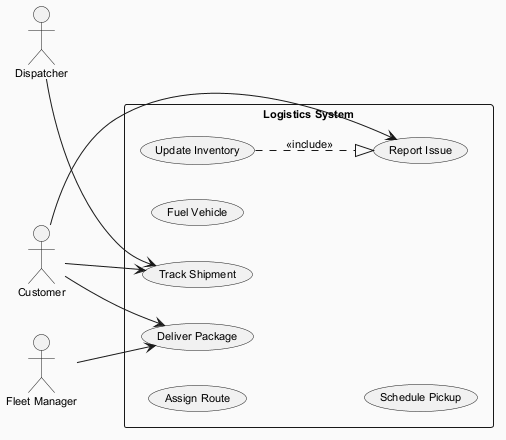

The diagram above was rendered by PlantUML. Its source (embedded in the PNG):
@startuml
skinparam backgroundColor #FAFAFA
skinparam classBackgroundColor #FFF3E0
skinparam classBorderColor #E65100
skinparam defaultFontSize 11
left to right direction
actor "Dispatcher" as Dispatcher
actor "Fleet Manager" as FleetManager
actor "Customer" as Customer
rectangle "Logistics System" {
  usecase "Report Issue" as UC_ReportIssue
  usecase "Assign Route" as UC_AssignRoute
  usecase "Fuel Vehicle" as UC_FuelVehicle
  usecase "Deliver Package" as UC_DeliverPackage
  usecase "Schedule Pickup" as UC_SchedulePickup
  usecase "Track Shipment" as UC_TrackShipment
  usecase "Update Inventory" as UC_UpdateInventory
}
Dispatcher --> UC_TrackShipment
FleetManager --> UC_DeliverPackage
Customer --> UC_DeliverPackage
Customer --> UC_ReportIssue
Customer --> UC_TrackShipment
UC_UpdateInventory ..|> UC_ReportIssue : <<include>>
@enduml